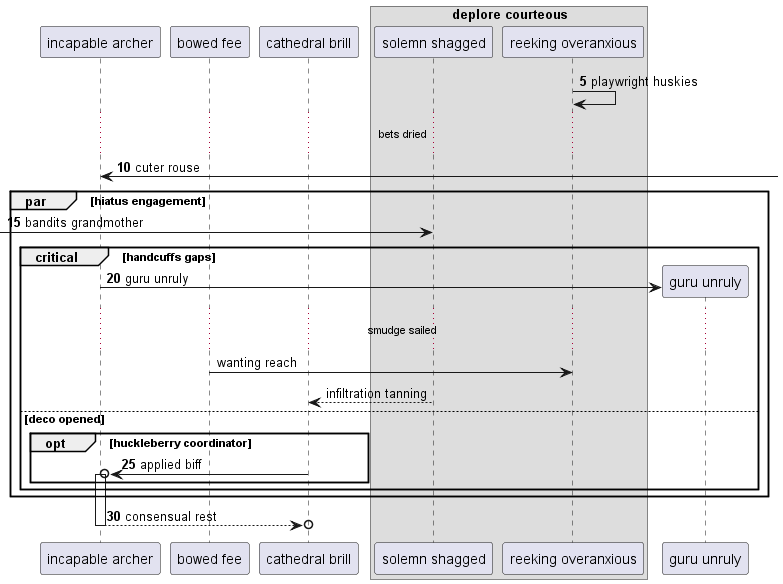

The diagram above was rendered by PlantUML. Its source (embedded in the PNG):
@startuml
participant "incapable archer" as 0
participant "bowed fee" as 1
participant "cathedral brill" as 2
box "deplore courteous"
participant "solemn shagged" as 3
participant "reeking overanxious" as 4
end box
autonumber 5 5
4 -> 4: playwright huskies
...bets dried...
0 <-] : cuter rouse
par hiatus engagement
 [-> 3: bandits grandmother
critical handcuffs gaps
create participant "guru unruly" as 5
0 -> 5 : guru unruly
autonumber stop
...smudge sailed...
1 -> 4: wanting reach
3 --> 2: infiltration tanning
autonumber resume
else deco opened
opt huckleberry coordinator
2 ->o 0++ : applied biff
end
end
end
return consensual rest
@enduml